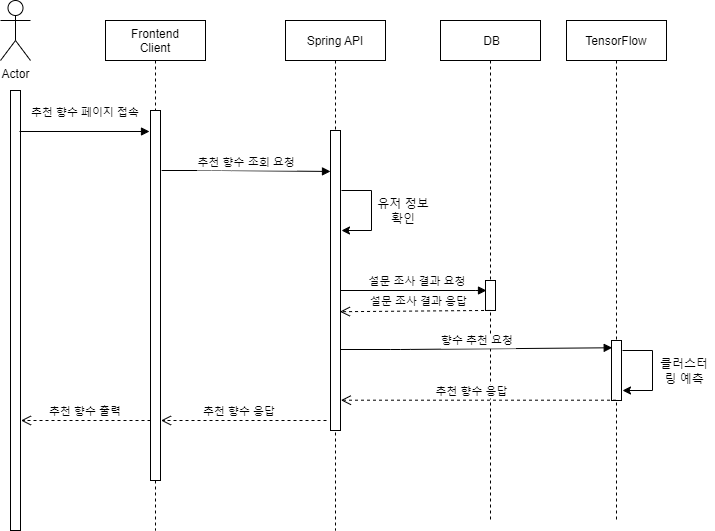

The diagram above was exported from draw.io. Its source (the exported page's mxGraphModel, read from the mxfile embedded in the PNG):
<mxGraphModel dx="2062" dy="1114" grid="1" gridSize="10" guides="1" tooltips="1" connect="1" arrows="1" fold="1" page="1" pageScale="1" pageWidth="827" pageHeight="1169" math="0" shadow="0">
  <root>
    <mxCell id="KeCN-AXeSy5P7RtPBtQ9-0" />
    <mxCell id="KeCN-AXeSy5P7RtPBtQ9-1" parent="KeCN-AXeSy5P7RtPBtQ9-0" />
    <mxCell id="JWRTq-frcbnFuV1wu70_-0" value="Frontend&#10;Client" style="shape=umlLifeline;perimeter=lifelinePerimeter;container=1;collapsible=0;recursiveResize=0;rounded=0;shadow=0;strokeWidth=1;" parent="KeCN-AXeSy5P7RtPBtQ9-1" vertex="1">
      <mxGeometry x="249" y="210" width="100" height="510" as="geometry" />
    </mxCell>
    <mxCell id="JWRTq-frcbnFuV1wu70_-1" value="" style="points=[];perimeter=orthogonalPerimeter;rounded=0;shadow=0;strokeWidth=1;" parent="JWRTq-frcbnFuV1wu70_-0" vertex="1">
      <mxGeometry x="45" y="90" width="10" height="370" as="geometry" />
    </mxCell>
    <mxCell id="JWRTq-frcbnFuV1wu70_-2" value="추천 향수 출력" style="verticalAlign=bottom;endArrow=open;dashed=1;endSize=8;shadow=0;strokeWidth=1;" parent="JWRTq-frcbnFuV1wu70_-0" edge="1">
      <mxGeometry relative="1" as="geometry">
        <mxPoint x="-84.55000000000018" y="400" as="targetPoint" />
        <mxPoint x="45" y="400" as="sourcePoint" />
        <mxPoint as="offset" />
      </mxGeometry>
    </mxCell>
    <mxCell id="JWRTq-frcbnFuV1wu70_-3" value="Spring API" style="shape=umlLifeline;perimeter=lifelinePerimeter;container=1;collapsible=0;recursiveResize=0;rounded=0;shadow=0;strokeWidth=1;" parent="KeCN-AXeSy5P7RtPBtQ9-1" vertex="1">
      <mxGeometry x="429" y="210" width="100" height="510" as="geometry" />
    </mxCell>
    <mxCell id="JWRTq-frcbnFuV1wu70_-4" value="" style="points=[];perimeter=orthogonalPerimeter;rounded=0;shadow=0;strokeWidth=1;" parent="JWRTq-frcbnFuV1wu70_-3" vertex="1">
      <mxGeometry x="45" y="110" width="10" height="300" as="geometry" />
    </mxCell>
    <mxCell id="JWRTq-frcbnFuV1wu70_-5" value="추천 향수 조회 요청" style="verticalAlign=bottom;endArrow=block;entryX=-0.114;entryY=0.006;shadow=0;strokeWidth=1;entryDx=0;entryDy=0;entryPerimeter=0;" parent="JWRTq-frcbnFuV1wu70_-3" edge="1">
      <mxGeometry x="0.0052" y="-1" relative="1" as="geometry">
        <mxPoint x="-123.86000000000001" y="150" as="sourcePoint" />
        <Array as="points">
          <mxPoint x="-63.860000000000014" y="150" />
        </Array>
        <mxPoint as="offset" />
        <mxPoint x="45.000000000000114" y="150.96000000000026" as="targetPoint" />
      </mxGeometry>
    </mxCell>
    <mxCell id="JWRTq-frcbnFuV1wu70_-7" value="Actor" style="shape=umlActor;verticalLabelPosition=bottom;verticalAlign=top;html=1;outlineConnect=0;" parent="KeCN-AXeSy5P7RtPBtQ9-1" vertex="1">
      <mxGeometry x="144" y="190" width="30" height="60" as="geometry" />
    </mxCell>
    <mxCell id="JWRTq-frcbnFuV1wu70_-8" value=" DB" style="shape=umlLifeline;perimeter=lifelinePerimeter;container=1;collapsible=0;recursiveResize=0;rounded=0;shadow=0;strokeWidth=1;" parent="KeCN-AXeSy5P7RtPBtQ9-1" vertex="1">
      <mxGeometry x="584" y="210" width="100" height="500" as="geometry" />
    </mxCell>
    <mxCell id="JWRTq-frcbnFuV1wu70_-9" value="" style="points=[];perimeter=orthogonalPerimeter;rounded=0;shadow=0;strokeWidth=1;" parent="JWRTq-frcbnFuV1wu70_-8" vertex="1">
      <mxGeometry x="45" y="260" width="10" height="30" as="geometry" />
    </mxCell>
    <mxCell id="JWRTq-frcbnFuV1wu70_-18" value="향수 추천 요청" style="verticalAlign=bottom;endArrow=block;shadow=0;strokeWidth=1;entryX=0.071;entryY=0.121;entryDx=0;entryDy=0;entryPerimeter=0;" parent="JWRTq-frcbnFuV1wu70_-8" target="JWRTq-frcbnFuV1wu70_-17" edge="1">
      <mxGeometry x="0.0052" y="-1" relative="1" as="geometry">
        <mxPoint x="-100.00000000000011" y="329" as="sourcePoint" />
        <Array as="points">
          <mxPoint x="-40" y="329" />
        </Array>
        <mxPoint as="offset" />
        <mxPoint x="175.5" y="329" as="targetPoint" />
      </mxGeometry>
    </mxCell>
    <mxCell id="JWRTq-frcbnFuV1wu70_-12" value="설문 조사 결과 요청" style="verticalAlign=bottom;endArrow=block;shadow=0;strokeWidth=1;" parent="JWRTq-frcbnFuV1wu70_-8" edge="1">
      <mxGeometry x="0.0485" relative="1" as="geometry">
        <mxPoint x="-100" y="270" as="sourcePoint" />
        <mxPoint x="46" y="270" as="targetPoint" />
        <mxPoint as="offset" />
        <Array as="points">
          <mxPoint x="-18.5" y="270" />
          <mxPoint x="31.5" y="270" />
        </Array>
      </mxGeometry>
    </mxCell>
    <mxCell id="JWRTq-frcbnFuV1wu70_-10" value="" style="points=[];perimeter=orthogonalPerimeter;rounded=0;shadow=0;strokeWidth=1;" parent="KeCN-AXeSy5P7RtPBtQ9-1" vertex="1">
      <mxGeometry x="154" y="280" width="10" height="440" as="geometry" />
    </mxCell>
    <mxCell id="JWRTq-frcbnFuV1wu70_-11" value="추천 향수 페이지 접속" style="verticalAlign=bottom;endArrow=block;shadow=0;strokeWidth=1;" parent="KeCN-AXeSy5P7RtPBtQ9-1" edge="1">
      <mxGeometry x="0.0154" y="10" relative="1" as="geometry">
        <mxPoint x="163" y="321" as="sourcePoint" />
        <mxPoint x="293" y="321" as="targetPoint" />
        <mxPoint as="offset" />
      </mxGeometry>
    </mxCell>
    <mxCell id="JWRTq-frcbnFuV1wu70_-13" value="설문 조사 결과 응답" style="verticalAlign=bottom;endArrow=open;dashed=1;endSize=8;shadow=0;strokeWidth=1;exitX=-0.045;exitY=1.031;exitDx=0;exitDy=0;exitPerimeter=0;entryX=0.94;entryY=0.604;entryDx=0;entryDy=0;entryPerimeter=0;" parent="KeCN-AXeSy5P7RtPBtQ9-1" target="JWRTq-frcbnFuV1wu70_-4" edge="1">
      <mxGeometry x="-0.0515" y="-1" relative="1" as="geometry">
        <mxPoint x="500" y="500" as="targetPoint" />
        <mxPoint x="633.5500000000002" y="499.93000000000006" as="sourcePoint" />
        <mxPoint as="offset" />
      </mxGeometry>
    </mxCell>
    <mxCell id="JWRTq-frcbnFuV1wu70_-14" value="" style="edgeStyle=elbowEdgeStyle;elbow=horizontal;endArrow=classic;html=1;rounded=0;" parent="KeCN-AXeSy5P7RtPBtQ9-1" edge="1">
      <mxGeometry width="50" height="50" relative="1" as="geometry">
        <mxPoint x="485" y="380" as="sourcePoint" />
        <mxPoint x="485" y="420" as="targetPoint" />
        <Array as="points">
          <mxPoint x="515" y="400" />
        </Array>
      </mxGeometry>
    </mxCell>
    <mxCell id="JWRTq-frcbnFuV1wu70_-15" value="유저 정보 확인" style="text;html=1;strokeColor=none;fillColor=none;align=center;verticalAlign=middle;whiteSpace=wrap;rounded=0;" parent="KeCN-AXeSy5P7RtPBtQ9-1" vertex="1">
      <mxGeometry x="517" y="386" width="60" height="30" as="geometry" />
    </mxCell>
    <mxCell id="JWRTq-frcbnFuV1wu70_-16" value="TensorFlow" style="shape=umlLifeline;perimeter=lifelinePerimeter;container=1;collapsible=0;recursiveResize=0;rounded=0;shadow=0;strokeWidth=1;" parent="KeCN-AXeSy5P7RtPBtQ9-1" vertex="1">
      <mxGeometry x="710" y="210" width="100" height="500" as="geometry" />
    </mxCell>
    <mxCell id="JWRTq-frcbnFuV1wu70_-17" value="" style="points=[];perimeter=orthogonalPerimeter;rounded=0;shadow=0;strokeWidth=1;" parent="JWRTq-frcbnFuV1wu70_-16" vertex="1">
      <mxGeometry x="45" y="320" width="10" height="60" as="geometry" />
    </mxCell>
    <mxCell id="JWRTq-frcbnFuV1wu70_-19" value="" style="edgeStyle=elbowEdgeStyle;elbow=horizontal;endArrow=classic;html=1;rounded=0;" parent="KeCN-AXeSy5P7RtPBtQ9-1" edge="1">
      <mxGeometry width="50" height="50" relative="1" as="geometry">
        <mxPoint x="766" y="540" as="sourcePoint" />
        <mxPoint x="766" y="580" as="targetPoint" />
        <Array as="points">
          <mxPoint x="796" y="560" />
        </Array>
      </mxGeometry>
    </mxCell>
    <mxCell id="JWRTq-frcbnFuV1wu70_-20" value="클러스터링 예측" style="text;html=1;strokeColor=none;fillColor=none;align=center;verticalAlign=middle;whiteSpace=wrap;rounded=0;" parent="KeCN-AXeSy5P7RtPBtQ9-1" vertex="1">
      <mxGeometry x="798" y="546" width="60" height="30" as="geometry" />
    </mxCell>
    <mxCell id="JWRTq-frcbnFuV1wu70_-22" value="추천 향수 응답" style="verticalAlign=bottom;endArrow=open;dashed=1;endSize=8;shadow=0;strokeWidth=1;" parent="KeCN-AXeSy5P7RtPBtQ9-1" edge="1">
      <mxGeometry x="0.046" relative="1" as="geometry">
        <mxPoint x="304.5" y="610" as="targetPoint" />
        <mxPoint as="offset" />
        <mxPoint x="470" y="610" as="sourcePoint" />
      </mxGeometry>
    </mxCell>
    <mxCell id="JWRTq-frcbnFuV1wu70_-21" value="추천 향수 응답" style="verticalAlign=bottom;endArrow=open;dashed=1;endSize=8;shadow=0;strokeWidth=1;entryX=1.04;entryY=0.899;entryDx=0;entryDy=0;entryPerimeter=0;" parent="KeCN-AXeSy5P7RtPBtQ9-1" source="JWRTq-frcbnFuV1wu70_-16" target="JWRTq-frcbnFuV1wu70_-4" edge="1">
      <mxGeometry x="0.046" relative="1" as="geometry">
        <mxPoint x="490" y="590" as="targetPoint" />
        <mxPoint as="offset" />
        <mxPoint x="644.5" y="590" as="sourcePoint" />
      </mxGeometry>
    </mxCell>
  </root>
</mxGraphModel>